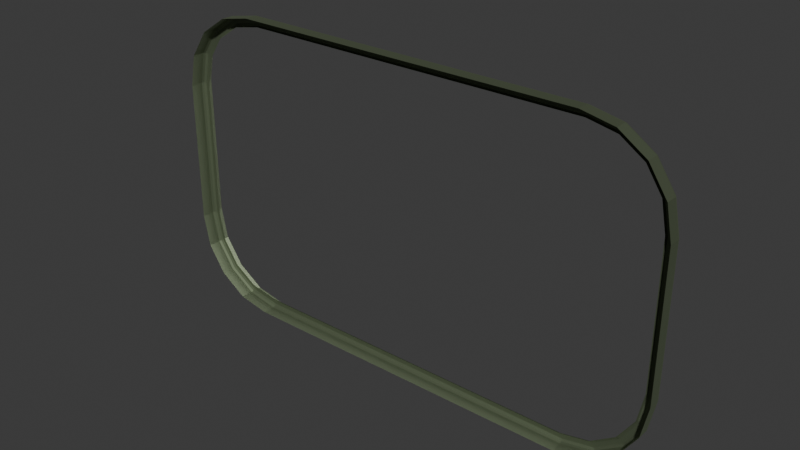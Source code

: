# Source: BadSpiegel_10608_autosave.blend  (saved by Blender 4.2.67; exported with 4.5.12 LTS)
import bpy
from mathutils import Matrix  # noqa: F401  (used for matrix-valued properties, if any)

bpy.ops.wm.read_factory_settings(use_empty=True)
scene = bpy.context.scene
scene.name = 'Scene'

# ---- collections
col_collection = bpy.data.collections.new('Collection'); scene.collection.children.link(col_collection)

# ---- materials (node trees are filled in below, after node groups)
mat_metal = bpy.data.materials.new('Metal')
mat_spielel = bpy.data.materials.new('Spielel')

# ---- material node trees
mat_metal.use_nodes = True; mat_metal.node_tree.nodes.clear()
_N = mat_metal.node_tree.nodes; _L = mat_metal.node_tree.links
n0 = _N.new('ShaderNodeBsdfPrincipled'); n0.name = 'Principled BSDF'; n0.location = (10, 300)
n0.inputs[0].default_value = (0.2216, 0.2645, 0.1727, 1.0)
n0.inputs[1].default_value = 1.0
n0.inputs[2].default_value = 0.6955
n1 = _N.new('ShaderNodeOutputMaterial'); n1.name = 'Material Output'; n1.location = (300, 300)
_L.new(n0.outputs[0], n1.inputs[0])
n1.is_active_output = True
mat_spielel.use_nodes = True; mat_spielel.node_tree.nodes.clear()
_N = mat_spielel.node_tree.nodes; _L = mat_spielel.node_tree.links
n0 = _N.new('ShaderNodeBsdfPrincipled'); n0.name = 'Principled BSDF'; n0.location = (10, 300)
n0.inputs[0].default_value = (1.0, 1.0, 1.0, 1.0)
n0.inputs[1].default_value = 1.0
n0.inputs[2].default_value = 0.0
n1 = _N.new('ShaderNodeOutputMaterial'); n1.name = 'Material Output'; n1.location = (300, 300)
_L.new(n0.outputs[0], n1.inputs[0])
n1.is_active_output = True

# ---- world
world_world = bpy.data.worlds.new('World'); scene.world = world_world
world_world.use_nodes = True; world_world.node_tree.nodes.clear()
_N = world_world.node_tree.nodes; _L = world_world.node_tree.links
n0 = _N.new('ShaderNodeOutputWorld'); n0.name = 'World Output'; n0.location = (300, 300)
n1 = _N.new('ShaderNodeBackground'); n1.name = 'Background'; n1.location = (10, 300)
n1.inputs[0].default_value = (0.05088, 0.05088, 0.05088, 1.0)
_L.new(n1.outputs[0], n0.inputs[0])
n0.is_active_output = True
world_world.color = (0.05088, 0.05088, 0.05088)
world_world.use_sun_shadow = False
world_world.sun_shadow_jitter_overblur = 0.0

# ---- meshes
me_cube = bpy.data.meshes.new('Cube')
me_cube.from_pydata([(-0.5, -0.015, -0.1381), (-0.3381, -0.015, -0.3), (-0.4877, -0.015, -0.2001), (-0.4526, -0.015, -0.2526), (-0.4001, -0.015, -0.2877), (-0.3381, -0.015, 0.3), (-0.5, -0.015, 0.1381), (-0.4001, -0.015, 0.2877), (-0.4526, -0.015, 0.2526), (-0.4877, -0.015, 0.2001), (0.3381, -0.015, -0.3), (0.5, -0.015, -0.1381), (0.4001, -0.015, -0.2877), (0.4526, -0.015, -0.2526), (0.4877, -0.015, -0.2001), (0.5, -0.015, 0.1381), (0.3381, -0.015, 0.3), (0.4877, -0.015, 0.2001), (0.4526, -0.015, 0.2526), (0.4001, -0.015, 0.2877), (-0.3918, 0.008759, -0.2678), (-0.3361, 0.008759, -0.2789), (-0.4374, 0.008759, -0.2374), (-0.4678, 0.008759, -0.1918), (-0.4789, 0.008759, -0.1361), (-0.3361, 0.008759, 0.2789), (-0.3918, 0.008759, 0.2678), (-0.4374, 0.008759, 0.2374), (-0.4678, 0.008759, 0.1918), (-0.4789, 0.008759, 0.1361), (0.3361, 0.008759, -0.2789), (0.3918, 0.008759, -0.2678), (0.4374, 0.008759, -0.2374), (0.4678, 0.008759, -0.1918), (0.4789, 0.008759, -0.1361), (0.3918, 0.008759, 0.2678), (0.3361, 0.008759, 0.2789), (0.4374, 0.008759, 0.2374), (0.4678, 0.008759, 0.1918), (0.4789, 0.008759, 0.1361), (-0.3361, 0.008759, -0.2789), (-0.3367, 0.015, -0.2851), (-0.3362, 0.01317, -0.2807), (-0.4851, 0.015, -0.1367), (-0.4789, 0.008759, -0.1361), (-0.4807, 0.01317, -0.1362), (-0.3943, 0.015, -0.2737), (-0.3918, 0.008759, -0.2678), (-0.3926, 0.01317, -0.2695), (-0.4419, 0.015, -0.2419), (-0.4374, 0.008759, -0.2374), (-0.4387, 0.01317, -0.2387), (-0.4737, 0.015, -0.1943), (-0.4678, 0.008759, -0.1918), (-0.4695, 0.01317, -0.1926), (-0.4789, 0.008759, 0.1361), (-0.4851, 0.015, 0.1367), (-0.4807, 0.01317, 0.1362), (-0.3367, 0.015, 0.2851), (-0.3361, 0.008759, 0.2789), (-0.3362, 0.01317, 0.2807), (-0.4678, 0.008759, 0.1918), (-0.4737, 0.015, 0.1943), (-0.4695, 0.01317, 0.1926), (-0.4374, 0.008759, 0.2374), (-0.4419, 0.015, 0.2419), (-0.4387, 0.01317, 0.2387), (-0.3918, 0.008759, 0.2678), (-0.3943, 0.015, 0.2737), (-0.3926, 0.01317, 0.2695), (0.4789, 0.008759, -0.1361), (0.4851, 0.015, -0.1367), (0.4807, 0.01317, -0.1362), (0.3367, 0.015, -0.2851), (0.3361, 0.008759, -0.2789), (0.3362, 0.01317, -0.2807), (0.4678, 0.008759, -0.1918), (0.4737, 0.015, -0.1943), (0.4695, 0.01317, -0.1926), (0.4374, 0.008759, -0.2374), (0.4419, 0.015, -0.2419), (0.4387, 0.01317, -0.2387), (0.3918, 0.008759, -0.2678), (0.3943, 0.015, -0.2737), (0.3926, 0.01317, -0.2695), (0.3361, 0.008759, 0.2789), (0.3367, 0.015, 0.2851), (0.3362, 0.01317, 0.2807), (0.4851, 0.015, 0.1367), (0.4789, 0.008759, 0.1361), (0.4807, 0.01317, 0.1362), (0.3943, 0.015, 0.2737), (0.3918, 0.008759, 0.2678), (0.3926, 0.01317, 0.2695), (0.4419, 0.015, 0.2419), (0.4374, 0.008759, 0.2374), (0.4387, 0.01317, 0.2387), (0.4737, 0.015, 0.1943), (0.4678, 0.008759, 0.1918), (0.4695, 0.01317, 0.1926), (-0.4001, 0.008759, -0.2877), (-0.3977, 0.015, -0.2818), (-0.3994, 0.01317, -0.286), (-0.3375, 0.015, -0.2938), (-0.3381, 0.008759, -0.3), (-0.338, 0.01317, -0.2982), (-0.4526, 0.008759, -0.2526), (-0.4481, 0.015, -0.2481), (-0.4513, 0.01317, -0.2513), (-0.4877, 0.008759, -0.2001), (-0.4818, 0.015, -0.1977), (-0.486, 0.01317, -0.1994), (-0.5, 0.008759, -0.1381), (-0.4938, 0.015, -0.1375), (-0.4982, 0.01317, -0.138), (-0.3381, 0.008759, 0.3), (-0.3375, 0.015, 0.2938), (-0.338, 0.01317, 0.2982), (-0.3977, 0.015, 0.2818), (-0.4001, 0.008759, 0.2877), (-0.3994, 0.01317, 0.286), (-0.4481, 0.015, 0.2481), (-0.4526, 0.008759, 0.2526), (-0.4513, 0.01317, 0.2513), (-0.4818, 0.015, 0.1977), (-0.4877, 0.008759, 0.2001), (-0.486, 0.01317, 0.1994), (-0.4938, 0.015, 0.1375), (-0.5, 0.008759, 0.1381), (-0.4982, 0.01317, 0.138), (0.3381, 0.008759, -0.3), (0.3375, 0.015, -0.2938), (0.338, 0.01317, -0.2982), (0.3977, 0.015, -0.2818), (0.4001, 0.008759, -0.2877), (0.3994, 0.01317, -0.286), (0.4481, 0.015, -0.2481), (0.4526, 0.008759, -0.2526), (0.4513, 0.01317, -0.2513), (0.4818, 0.015, -0.1977), (0.4877, 0.008759, -0.2001), (0.486, 0.01317, -0.1994), (0.4938, 0.015, -0.1375), (0.5, 0.008759, -0.1381), (0.4982, 0.01317, -0.138), (0.4001, 0.008759, 0.2877), (0.3977, 0.015, 0.2818), (0.3994, 0.01317, 0.286), (0.3375, 0.015, 0.2938), (0.3381, 0.008759, 0.3), (0.338, 0.01317, 0.2982), (0.4526, 0.008759, 0.2526), (0.4481, 0.015, 0.2481), (0.4513, 0.01317, 0.2513), (0.4877, 0.008759, 0.2001), (0.4818, 0.015, 0.1977), (0.486, 0.01317, 0.1994), (0.5, 0.008759, 0.1381), (0.4938, 0.015, 0.1375), (0.4982, 0.01317, 0.138)], [], [(149, 16, 19, 145), (7, 119, 122, 8), (5, 115, 119, 7), (79, 82, 31, 32), (100, 4, 3, 106), (104, 130, 10, 1), (109, 2, 0, 112), (0, 6, 128, 112), (149, 115, 5, 16), (8, 122, 125, 9), (9, 125, 128, 6), (10, 130, 134, 12), (12, 134, 137, 13), (13, 137, 140, 14), (14, 140, 143, 11), (143, 157, 15, 11), (145, 19, 18, 151), (151, 18, 17, 154), (154, 17, 15, 157), (106, 3, 2, 109), (74, 40, 21, 30), (50, 53, 23, 22), (55, 61, 28, 29), (44, 55, 29, 24), (59, 85, 36, 25), (70, 76, 33, 34), (64, 67, 26, 27), (67, 59, 25, 26), (80, 77, 139, 136), (85, 92, 35, 36), (76, 79, 32, 33), (89, 70, 34, 39), (98, 89, 39, 38), (95, 98, 38, 37), (104, 1, 4, 100), (92, 95, 37, 35), (46, 41, 103, 101), (47, 50, 22, 20), (61, 64, 27, 28), (77, 71, 142, 139), (30, 33, 31), (43, 52, 110, 113), (86, 58, 116, 148), (71, 88, 158, 142), (58, 68, 118, 116), (82, 74, 30, 31), (91, 86, 148, 146), (68, 65, 121, 118), (94, 91, 146, 152), (65, 62, 124, 121), (97, 94, 152, 155), (62, 56, 127, 124), (41, 73, 131, 103), (88, 97, 155, 158), (73, 83, 133, 131), (49, 46, 101, 107), (53, 44, 24, 23), (83, 80, 136, 133), (52, 49, 107, 110), (56, 43, 113, 127), (101, 103, 105, 102), (102, 105, 104, 100), (107, 101, 102, 108), (108, 102, 100, 106), (110, 107, 108, 111), (111, 108, 106, 109), (113, 110, 111, 114), (114, 111, 109, 112), (116, 118, 120, 117), (117, 120, 119, 115), (118, 121, 123, 120), (120, 123, 122, 119), (121, 124, 126, 123), (123, 126, 125, 122), (124, 127, 129, 126), (126, 129, 128, 125), (131, 133, 135, 132), (132, 135, 134, 130), (133, 136, 138, 135), (135, 138, 137, 134), (136, 139, 141, 138), (138, 141, 140, 137), (139, 142, 144, 141), (141, 144, 143, 140), (146, 148, 150, 147), (147, 150, 149, 145), (152, 146, 147, 153), (153, 147, 145, 151), (155, 152, 153, 156), (156, 153, 151, 154), (158, 155, 156, 159), (159, 156, 154, 157), (103, 131, 132, 105), (105, 132, 130, 104), (127, 113, 114, 129), (129, 114, 112, 128), (148, 116, 117, 150), (150, 117, 115, 149), (157, 143, 144, 159), (159, 144, 142, 158), (47, 40, 42, 48), (48, 42, 41, 46), (50, 47, 48, 51), (51, 48, 46, 49), (53, 50, 51, 54), (54, 51, 49, 52), (44, 53, 54, 45), (45, 54, 52, 43), (59, 67, 69, 60), (60, 69, 68, 58), (67, 64, 66, 69), (69, 66, 65, 68), (64, 61, 63, 66), (66, 63, 62, 65), (61, 55, 57, 63), (63, 57, 56, 62), (74, 82, 84, 75), (75, 84, 83, 73), (82, 79, 81, 84), (84, 81, 80, 83), (79, 76, 78, 81), (81, 78, 77, 80), (76, 70, 72, 78), (78, 72, 71, 77), (92, 85, 87, 93), (93, 87, 86, 91), (95, 92, 93, 96), (96, 93, 91, 94), (98, 95, 96, 99), (99, 96, 94, 97), (89, 98, 99, 90), (90, 99, 97, 88), (40, 74, 75, 42), (42, 75, 73, 41), (55, 44, 45, 57), (57, 45, 43, 56), (85, 59, 60, 87), (87, 60, 58, 86), (88, 71, 72, 90), (90, 72, 70, 89), (40, 47, 20, 21), (30, 21, 25), (21, 20, 23), (25, 21, 29), (20, 22, 23), (23, 24, 21), (24, 29, 21), (29, 28, 25), (28, 27, 26), (25, 28, 26), (25, 36, 30), (36, 35, 39), (30, 36, 34), (35, 37, 38), (38, 39, 35), (39, 34, 36), (34, 33, 30), (33, 32, 31)])
me_cube.polygons.foreach_set('material_index', [0, 0, 0, 0, 0, 0, 0, 0, 0, 0, 0, 0, 0, 0, 0, 0, 0, 0, 0, 0, 0, 0, 0, 0, 0, 0, 0, 0, 0, 0, 0, 0, 0, 0, 0, 0, 0, 0, 0, 0, 1, 0, 0, 0, 0, 0, 0, 0, 0, 0, 0, 0, 0, 0, 0, 0, 0, 0, 0, 0, 0, 0, 0, 0, 0, 0, 0, 0, 0, 0, 0, 0, 0, 0, 0, 0, 0, 0, 0, 0, 0, 0, 0, 0, 0, 0, 0, 0, 0, 0, 0, 0, 0, 0, 0, 0, 0, 0, 0, 0, 0, 0, 0, 0, 0, 0, 0, 0, 0, 0, 0, 0, 0, 0, 0, 0, 0, 0, 0, 0, 0, 0, 0, 0, 0, 0, 0, 0, 0, 0, 0, 0, 0, 0, 0, 0, 0, 0, 0, 0, 0, 1, 1, 1, 1, 1, 1, 1, 1, 1, 1, 1, 1, 1, 1, 1, 1, 1])
_uv = me_cube.uv_layers.new(name='UVMap')
_uv.uv.foreach_set('vector', [0.6655, 0.552, 0.6655, 0.75, 0.65, 0.75, 0.65, 0.552, 0.85, 0.75, 0.85, 0.552, 0.875, 0.552, 0.875, 0.75, 0.8345, 0.75, 0.8345, 0.552, 0.85, 0.552, 0.85, 0.75, 0.4011, 0.4843, 0.3884, 0.473, 0.3884, 0.473, 0.4011, 0.4843, 0.15, 0.552, 0.15, 0.75, 0.125, 0.75, 0.125, 0.552, 0.1655, 0.552, 0.3345, 0.552, 0.3345, 0.75, 0.1655, 0.75, 0.4166, 0.198, 0.4166, 0.0, 0.4424, 0.0, 0.4424, 0.198, 0.4424, 0.0, 0.5576, 0.0, 0.5576, 0.198, 0.4424, 0.198, 0.6655, 0.552, 0.8345, 0.552, 0.8345, 0.75, 0.6655, 0.75, 0.625, 0.0, 0.625, 0.198, 0.5834, 0.198, 0.5834, 0.0, 0.5834, 0.0, 0.5834, 0.198, 0.5576, 0.198, 0.5576, 0.0, 0.3345, 0.75, 0.3345, 0.552, 0.35, 0.552, 0.35, 0.75, 0.35, 0.75, 0.35, 0.552, 0.375, 0.552, 0.375, 0.75, 0.375, 0.75, 0.375, 0.552, 0.4166, 0.552, 0.4166, 0.75, 0.4166, 0.75, 0.4166, 0.552, 0.4424, 0.552, 0.4424, 0.75, 0.4424, 0.552, 0.5576, 0.552, 0.5576, 0.75, 0.4424, 0.75, 0.65, 0.552, 0.65, 0.75, 0.625, 0.75, 0.625, 0.552, 0.625, 0.552, 0.625, 0.75, 0.5834, 0.75, 0.5834, 0.552, 0.5834, 0.552, 0.5834, 0.75, 0.5576, 0.75, 0.5576, 0.552, 0.375, 0.198, 0.375, 0.0, 0.4166, 0.0, 0.4166, 0.198, 0.3838, 0.459, 0.3838, 0.291, 0.3838, 0.291, 0.3838, 0.459, 0.4011, 0.2657, 0.4201, 0.2581, 0.4201, 0.2581, 0.4011, 0.2657, 0.5567, 0.2553, 0.5799, 0.2581, 0.5799, 0.2581, 0.5567, 0.2553, 0.4433, 0.2553, 0.5567, 0.2553, 0.5567, 0.2553, 0.4433, 0.2553, 0.6162, 0.291, 0.6162, 0.459, 0.6162, 0.459, 0.6162, 0.291, 0.4433, 0.4947, 0.4201, 0.4919, 0.4201, 0.4919, 0.4433, 0.4947, 0.5989, 0.2657, 0.6116, 0.277, 0.6116, 0.277, 0.5989, 0.2657, 0.6116, 0.277, 0.6162, 0.291, 0.6162, 0.291, 0.6116, 0.277, 0.3992, 0.4855, 0.4191, 0.4934, 0.4176, 0.4955, 0.3966, 0.487, 0.6162, 0.459, 0.6116, 0.473, 0.6116, 0.473, 0.6162, 0.459, 0.4201, 0.4919, 0.4011, 0.4843, 0.4011, 0.4843, 0.4201, 0.4919, 0.5567, 0.4947, 0.4433, 0.4947, 0.4433, 0.4947, 0.5567, 0.4947, 0.5799, 0.4919, 0.5567, 0.4947, 0.5567, 0.4947, 0.5799, 0.4919, 0.5989, 0.4843, 0.5799, 0.4919, 0.5799, 0.4919, 0.5989, 0.4843, 0.1655, 0.552, 0.1655, 0.75, 0.15, 0.75, 0.15, 0.552, 0.6116, 0.473, 0.5989, 0.4843, 0.5989, 0.4843, 0.6116, 0.473, 0.386, 0.2764, 0.3812, 0.2908, 0.3776, 0.2906, 0.3826, 0.2756, 0.3884, 0.277, 0.4011, 0.2657, 0.4011, 0.2657, 0.3884, 0.277, 0.5799, 0.2581, 0.5989, 0.2657, 0.5989, 0.2657, 0.5799, 0.2581, 0.4191, 0.4934, 0.443, 0.4963, 0.4427, 0.4984, 0.4176, 0.4955, 0.3838, 0.459, 0.4201, 0.4919, 0.3884, 0.473, 0.443, 0.2537, 0.4191, 0.2566, 0.4176, 0.2545, 0.4427, 0.2516, 0.6188, 0.4592, 0.6188, 0.2908, 0.6224, 0.2906, 0.6224, 0.4594, 0.443, 0.4963, 0.557, 0.4963, 0.5573, 0.4984, 0.4427, 0.4984, 0.6188, 0.2908, 0.614, 0.2764, 0.6174, 0.2756, 0.6224, 0.2906, 0.3884, 0.473, 0.3838, 0.459, 0.3838, 0.459, 0.3884, 0.473, 0.614, 0.4736, 0.6188, 0.4592, 0.6224, 0.4594, 0.6174, 0.4744, 0.614, 0.2764, 0.6008, 0.2645, 0.6034, 0.263, 0.6174, 0.2756, 0.6008, 0.4855, 0.614, 0.4736, 0.6174, 0.4744, 0.6034, 0.487, 0.6008, 0.2645, 0.5809, 0.2566, 0.5824, 0.2545, 0.6034, 0.263, 0.5809, 0.4934, 0.6008, 0.4855, 0.6034, 0.487, 0.5824, 0.4955, 0.5809, 0.2566, 0.557, 0.2537, 0.5573, 0.2516, 0.5824, 0.2545, 0.3812, 0.2908, 0.3812, 0.4592, 0.3776, 0.4594, 0.3776, 0.2906, 0.557, 0.4963, 0.5809, 0.4934, 0.5824, 0.4955, 0.5573, 0.4984, 0.3812, 0.4592, 0.386, 0.4736, 0.3826, 0.4744, 0.3776, 0.4594, 0.3992, 0.2645, 0.386, 0.2764, 0.3826, 0.2756, 0.3966, 0.263, 0.4201, 0.2581, 0.4433, 0.2553, 0.4433, 0.2553, 0.4201, 0.2581, 0.386, 0.4736, 0.3992, 0.4855, 0.3966, 0.487, 0.3826, 0.4744, 0.4191, 0.2566, 0.3992, 0.2645, 0.3966, 0.263, 0.4176, 0.2545, 0.557, 0.2537, 0.443, 0.2537, 0.4427, 0.2516, 0.5573, 0.2516, 0.3826, 0.2756, 0.3776, 0.2906, 0.375, 0.2904, 0.3801, 0.2751, 0.1501, 0.5, 0.1654, 0.5, 0.1655, 0.552, 0.15, 0.552, 0.3966, 0.263, 0.3826, 0.2756, 0.3802, 0.2749, 0.3947, 0.2619, 0.1251, 0.5, 0.1498, 0.5, 0.15, 0.552, 0.125, 0.552, 0.4176, 0.2545, 0.3966, 0.263, 0.3949, 0.2618, 0.4165, 0.2531, 0.4164, 0.25, 0.3752, 0.25, 0.375, 0.198, 0.4166, 0.198, 0.4427, 0.2516, 0.4176, 0.2545, 0.4168, 0.2515, 0.4424, 0.25, 0.4424, 0.25, 0.4168, 0.2515, 0.4166, 0.198, 0.4424, 0.198, 0.6224, 0.2906, 0.6174, 0.2756, 0.6199, 0.2751, 0.625, 0.2904, 0.8346, 0.5, 0.8499, 0.5, 0.85, 0.552, 0.8345, 0.552, 0.6174, 0.2756, 0.6034, 0.263, 0.6053, 0.2619, 0.6198, 0.2749, 0.8502, 0.5, 0.8749, 0.5, 0.875, 0.552, 0.85, 0.552, 0.6034, 0.263, 0.5824, 0.2545, 0.5835, 0.2531, 0.6051, 0.2618, 0.6248, 0.25, 0.5836, 0.25, 0.5834, 0.198, 0.625, 0.198, 0.5824, 0.2545, 0.5573, 0.2516, 0.5576, 0.25, 0.5832, 0.2515, 0.5832, 0.2515, 0.5576, 0.25, 0.5576, 0.198, 0.5834, 0.198, 0.3776, 0.4594, 0.3826, 0.4744, 0.3801, 0.4749, 0.375, 0.4596, 0.3346, 0.5, 0.3499, 0.5, 0.35, 0.552, 0.3345, 0.552, 0.3826, 0.4744, 0.3966, 0.487, 0.3947, 0.4881, 0.3802, 0.4751, 0.3502, 0.5, 0.3749, 0.5, 0.375, 0.552, 0.35, 0.552, 0.3966, 0.487, 0.4176, 0.4955, 0.4165, 0.4969, 0.3949, 0.4882, 0.3752, 0.5, 0.4164, 0.5, 0.4166, 0.552, 0.375, 0.552, 0.4176, 0.4955, 0.4427, 0.4984, 0.4424, 0.5, 0.4168, 0.4985, 0.4168, 0.4985, 0.4424, 0.5, 0.4424, 0.552, 0.4166, 0.552, 0.6174, 0.4744, 0.6224, 0.4594, 0.625, 0.4596, 0.6199, 0.4749, 0.6501, 0.5, 0.6654, 0.5, 0.6655, 0.552, 0.65, 0.552, 0.6034, 0.487, 0.6174, 0.4744, 0.6198, 0.4751, 0.6053, 0.4881, 0.6251, 0.5, 0.6498, 0.5, 0.65, 0.552, 0.625, 0.552, 0.5824, 0.4955, 0.6034, 0.487, 0.6051, 0.4882, 0.5835, 0.4969, 0.5836, 0.5, 0.6248, 0.5, 0.625, 0.552, 0.5834, 0.552, 0.5573, 0.4984, 0.5824, 0.4955, 0.5832, 0.4985, 0.5576, 0.5, 0.5576, 0.5, 0.5832, 0.4985, 0.5834, 0.552, 0.5576, 0.552, 0.3776, 0.2906, 0.3776, 0.4594, 0.375, 0.4595, 0.375, 0.2905, 0.1655, 0.5, 0.3345, 0.5, 0.3345, 0.552, 0.1655, 0.552, 0.5573, 0.2516, 0.4427, 0.2516, 0.4424, 0.25, 0.5576, 0.25, 0.5576, 0.25, 0.4424, 0.25, 0.4424, 0.198, 0.5576, 0.198, 0.6224, 0.4594, 0.6224, 0.2906, 0.625, 0.2905, 0.625, 0.4595, 0.6655, 0.5, 0.8345, 0.5, 0.8345, 0.552, 0.6655, 0.552, 0.5576, 0.552, 0.4424, 0.552, 0.4424, 0.5, 0.5576, 0.5, 0.5576, 0.5, 0.4424, 0.5, 0.4427, 0.4984, 0.5573, 0.4984, 0.3884, 0.277, 0.3838, 0.291, 0.3838, 0.291, 0.3884, 0.277, 0.3884, 0.277, 0.3838, 0.291, 0.3812, 0.2908, 0.386, 0.2764, 0.4011, 0.2657, 0.3884, 0.277, 0.3884, 0.277, 0.4011, 0.2657, 0.4011, 0.2657, 0.3884, 0.277, 0.386, 0.2764, 0.3992, 0.2645, 0.4201, 0.2581, 0.4011, 0.2657, 0.4011, 0.2657, 0.4201, 0.2581, 0.4201, 0.2581, 0.4011, 0.2657, 0.3992, 0.2645, 0.4191, 0.2566, 0.4433, 0.2553, 0.4201, 0.2581, 0.4201, 0.2581, 0.4433, 0.2553, 0.4433, 0.2553, 0.4201, 0.2581, 0.4191, 0.2566, 0.443, 0.2537, 0.6162, 0.291, 0.6116, 0.277, 0.6116, 0.277, 0.6162, 0.291, 0.6162, 0.291, 0.6116, 0.277, 0.614, 0.2764, 0.6188, 0.2908, 0.6116, 0.277, 0.5989, 0.2657, 0.5989, 0.2657, 0.6116, 0.277, 0.6116, 0.277, 0.5989, 0.2657, 0.6008, 0.2645, 0.614, 0.2764, 0.5989, 0.2657, 0.5799, 0.2581, 0.5799, 0.2581, 0.5989, 0.2657, 0.5989, 0.2657, 0.5799, 0.2581, 0.5809, 0.2566, 0.6008, 0.2645, 0.5799, 0.2581, 0.5567, 0.2553, 0.5567, 0.2553, 0.5799, 0.2581, 0.5799, 0.2581, 0.5567, 0.2553, 0.557, 0.2537, 0.5809, 0.2566, 0.3838, 0.459, 0.3884, 0.473, 0.3884, 0.473, 0.3838, 0.459, 0.3838, 0.459, 0.3884, 0.473, 0.386, 0.4736, 0.3812, 0.4592, 0.3884, 0.473, 0.4011, 0.4843, 0.4011, 0.4843, 0.3884, 0.473, 0.3884, 0.473, 0.4011, 0.4843, 0.3992, 0.4855, 0.386, 0.4736, 0.4011, 0.4843, 0.4201, 0.4919, 0.4201, 0.4919, 0.4011, 0.4843, 0.4011, 0.4843, 0.4201, 0.4919, 0.4191, 0.4934, 0.3992, 0.4855, 0.4201, 0.4919, 0.4433, 0.4947, 0.4433, 0.4947, 0.4201, 0.4919, 0.4201, 0.4919, 0.4433, 0.4947, 0.443, 0.4963, 0.4191, 0.4934, 0.6116, 0.473, 0.6162, 0.459, 0.6162, 0.459, 0.6116, 0.473, 0.6116, 0.473, 0.6162, 0.459, 0.6188, 0.4592, 0.614, 0.4736, 0.5989, 0.4843, 0.6116, 0.473, 0.6116, 0.473, 0.5989, 0.4843, 0.5989, 0.4843, 0.6116, 0.473, 0.614, 0.4736, 0.6008, 0.4855, 0.5799, 0.4919, 0.5989, 0.4843, 0.5989, 0.4843, 0.5799, 0.4919, 0.5799, 0.4919, 0.5989, 0.4843, 0.6008, 0.4855, 0.5809, 0.4934, 0.5567, 0.4947, 0.5799, 0.4919, 0.5799, 0.4919, 0.5567, 0.4947, 0.5567, 0.4947, 0.5799, 0.4919, 0.5809, 0.4934, 0.557, 0.4963, 0.3838, 0.291, 0.3838, 0.459, 0.3838, 0.459, 0.3838, 0.291, 0.3838, 0.291, 0.3838, 0.459, 0.3812, 0.4592, 0.3812, 0.2908, 0.5567, 0.2553, 0.4433, 0.2553, 0.4433, 0.2553, 0.5567, 0.2553, 0.5567, 0.2553, 0.4433, 0.2553, 0.443, 0.2537, 0.557, 0.2537, 0.6162, 0.459, 0.6162, 0.291, 0.6162, 0.291, 0.6162, 0.459, 0.6162, 0.459, 0.6162, 0.291, 0.6188, 0.2908, 0.6188, 0.4592, 0.557, 0.4963, 0.443, 0.4963, 0.4433, 0.4947, 0.5567, 0.4947, 0.5567, 0.4947, 0.4433, 0.4947, 0.4433, 0.4947, 0.5567, 0.4947, 0.3838, 0.291, 0.3884, 0.277, 0.3884, 0.277, 0.3838, 0.291, 0.3838, 0.459, 0.3838, 0.291, 0.6162, 0.291, 0.3838, 0.291, 0.3884, 0.277, 0.4201, 0.2581, 0.6162, 0.291, 0.3838, 0.291, 0.5567, 0.2553, 0.3884, 0.277, 0.4011, 0.2657, 0.4201, 0.2581, 0.4201, 0.2581, 0.4433, 0.2553, 0.3838, 0.291, 0.4433, 0.2553, 0.5567, 0.2553, 0.3838, 0.291, 0.5567, 0.2553, 0.5799, 0.2581, 0.6162, 0.291, 0.5799, 0.2581, 0.5989, 0.2657, 0.6116, 0.277, 0.6162, 0.291, 0.5799, 0.2581, 0.6116, 0.277, 0.6162, 0.291, 0.6162, 0.459, 0.3838, 0.459, 0.6162, 0.459, 0.6116, 0.473, 0.5567, 0.4947, 0.3838, 0.459, 0.6162, 0.459, 0.4433, 0.4947, 0.6116, 0.473, 0.5989, 0.4843, 0.5799, 0.4919, 0.5799, 0.4919, 0.5567, 0.4947, 0.6116, 0.473, 0.5567, 0.4947, 0.4433, 0.4947, 0.6162, 0.459, 0.4433, 0.4947, 0.4201, 0.4919, 0.3838, 0.459, 0.4201, 0.4919, 0.4011, 0.4843, 0.3884, 0.473])
me_cube.materials.append(mat_metal)
me_cube.materials.append(mat_spielel)
me_cube.update()

# ---- objects
ob_cube = bpy.data.objects.new('Cube', me_cube)

# ---- transforms, parenting, visibility, modifiers, constraints
ob_cube.location = (0.0, 0.0, 0.0)

# ---- collection membership
col_collection.objects.link(ob_cube)

# ---- scene / render settings (as saved in the file)
scene.frame_start = 1; scene.frame_end = 250; scene.frame_set(1)
scene.render.engine = 'BLENDER_EEVEE_NEXT'
scene.eevee.ray_tracing_options.trace_max_roughness = 0.0
bpy.context.view_layer.update()

# ---- added for rendering (the .blend has no active camera and no usable light): camera, sun
cam_auto = bpy.data.cameras.new('AutoCamera')
cam_auto.lens = 50.0
cam_auto.sensor_width = 36.0
cam_auto.clip_end = 1000.0
ob_auto_camera = bpy.data.objects.new('AutoCamera', cam_auto)
scene.collection.objects.link(ob_auto_camera)
ob_auto_camera.location = (1.07934, -1.29521, 0.863476)
ob_auto_camera.rotation_euler = (1.09748, -7.21219e-08, 0.694738)
scene.camera = ob_auto_camera
light_auto_sun = bpy.data.lights.new('AutoSun', 'SUN')
light_auto_sun.energy = 3.0
light_auto_sun.angle = 0.0523599
ob_auto_sun = bpy.data.objects.new('AutoSun', light_auto_sun)
scene.collection.objects.link(ob_auto_sun)
ob_auto_sun.rotation_euler = (0.872665, 0.174533, 0.523599)
bpy.context.view_layer.update()
